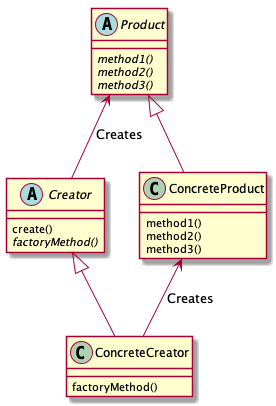

The diagram above was rendered by PlantUML. Its source (embedded in the PNG):
@startuml factory_method

abstract class Creator {
  create()
  {abstract} factoryMethod()
}

abstract class Product {
  {abstract} method1()
  {abstract} method2()
  {abstract} method3()
}

class ConcreteCreator {
  factoryMethod()
}

class ConcreteProduct {
  method1()
  method2()
  method3()
}

Creator <|-- ConcreteCreator
Product <|-- ConcreteProduct
Product <-- Creator : Creates
ConcreteProduct <-- ConcreteCreator : Creates

@enduml